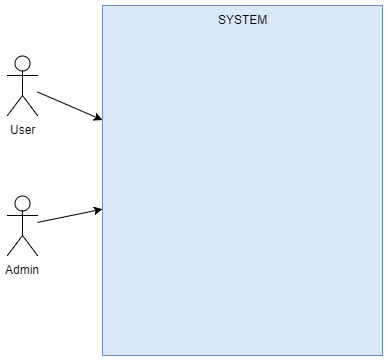

The diagram above was exported from draw.io. Its source (the exported page's mxGraphModel, read from the mxfile embedded in the PNG):
<mxGraphModel dx="1058" dy="808" grid="1" gridSize="10" guides="1" tooltips="1" connect="1" arrows="1" fold="1" page="1" pageScale="1" pageWidth="827" pageHeight="1169" math="0" shadow="0">
  <root>
    <mxCell id="0" />
    <mxCell id="1" parent="0" />
    <mxCell id="dpEbhoFIHj-bgV2jk30I-1" value="SYSTEM" style="html=1;fillColor=#dae8fc;strokeColor=#6c8ebf;verticalAlign=top;" vertex="1" parent="1">
      <mxGeometry x="260" y="100" width="280" height="350" as="geometry" />
    </mxCell>
    <mxCell id="dpEbhoFIHj-bgV2jk30I-5" style="rounded=0;orthogonalLoop=1;jettySize=auto;html=1;" edge="1" parent="1" source="dpEbhoFIHj-bgV2jk30I-2" target="dpEbhoFIHj-bgV2jk30I-1">
      <mxGeometry relative="1" as="geometry" />
    </mxCell>
    <mxCell id="dpEbhoFIHj-bgV2jk30I-2" value="User" style="shape=umlActor;verticalLabelPosition=bottom;labelBackgroundColor=#ffffff;verticalAlign=top;html=1;" vertex="1" parent="1">
      <mxGeometry x="165" y="150" width="30" height="60" as="geometry" />
    </mxCell>
    <mxCell id="dpEbhoFIHj-bgV2jk30I-4" style="rounded=0;orthogonalLoop=1;jettySize=auto;html=1;" edge="1" parent="1" source="dpEbhoFIHj-bgV2jk30I-3" target="dpEbhoFIHj-bgV2jk30I-1">
      <mxGeometry relative="1" as="geometry" />
    </mxCell>
    <mxCell id="dpEbhoFIHj-bgV2jk30I-3" value="Admin" style="shape=umlActor;verticalLabelPosition=bottom;labelBackgroundColor=#ffffff;verticalAlign=top;html=1;" vertex="1" parent="1">
      <mxGeometry x="165" y="290" width="30" height="60" as="geometry" />
    </mxCell>
  </root>
</mxGraphModel>